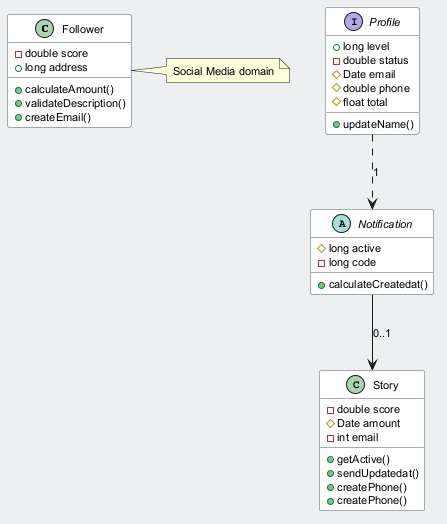

The diagram above was rendered by PlantUML. Its source (embedded in the PNG):
@startuml
skinparam backgroundColor #ECEFF1
skinparam classBackgroundColor #FFFFFF
skinparam classBorderColor #455A64
skinparam defaultFontSize 11
class Follower {
  -double score
  +long address
  +calculateAmount()
  +validateDescription()
  +createEmail()
}
interface Profile {
  +long level
  -double status
  #Date email
  #double phone
  #float total
  +updateName()
}
class Story {
  -double score
  #Date amount
  -int email
  +getActive()
  +sendUpdatedat()
  +createPhone()
  +createPhone()
}
abstract class Notification {
  #long active
  -long code
  +calculateCreatedat()
}
Notification --> Story : "0..1"
Profile ..> Notification : "1"
note right of Follower : Social Media domain
@enduml